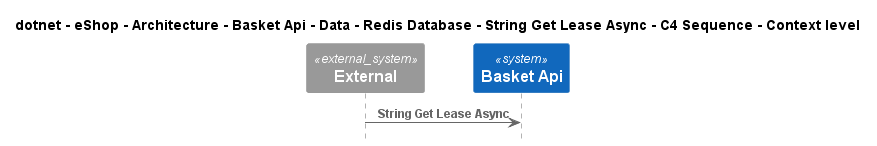

The diagram above was rendered by PlantUML. Its source (embedded in the PNG):
@startuml
!pragma layout smetana
!include ..\..\..\..\..\..\..\..\..\..\..\.c4s\C4_Sequence.puml

title dotnet - eShop - Architecture - Basket Api - Data - Redis Database - String Get Lease Async - C4 Sequence - Context level

System_Ext(C4InterFlow.SoftwareSystems.ExternalSystem, "External", "")
System(dotnet.eShop.Architecture.SoftwareSystems.BasketApi, "Basket Api", "")

Rel(C4InterFlow.SoftwareSystems.ExternalSystem, dotnet.eShop.Architecture.SoftwareSystems.BasketApi, "String Get Lease Async")


@enduml